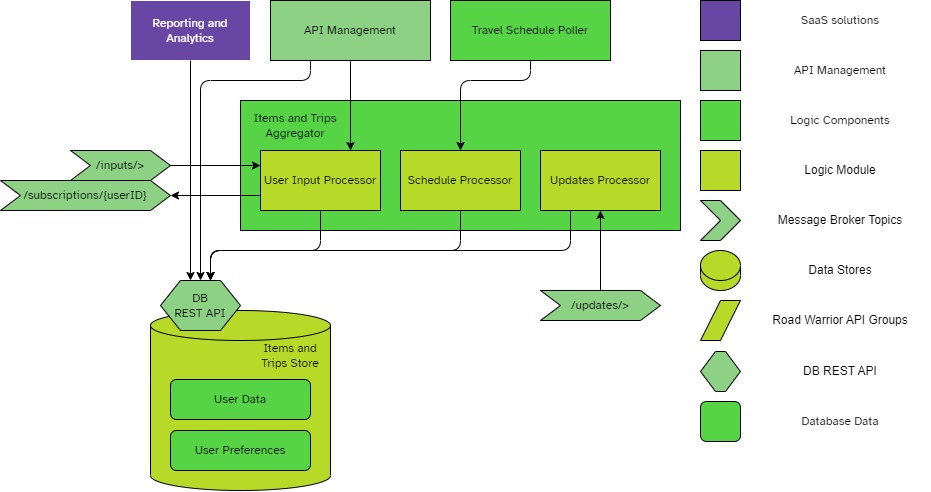

The diagram above was exported from draw.io. Its source (the exported page's mxGraphModel, read from the mxfile embedded in the PNG):
<mxGraphModel dx="1159" dy="703" grid="1" gridSize="10" guides="1" tooltips="1" connect="1" arrows="1" fold="1" page="1" pageScale="1" pageWidth="1169" pageHeight="827" math="0" shadow="0">
  <root>
    <mxCell id="LiBgXqWYtxP09X6zs9mZ-0" />
    <mxCell id="LiBgXqWYtxP09X6zs9mZ-1" parent="LiBgXqWYtxP09X6zs9mZ-0" />
    <mxCell id="LiBgXqWYtxP09X6zs9mZ-2" value="API Management" style="rounded=0;whiteSpace=wrap;html=1;fillColor=#8CD184;strokeColor=#000000;fontFamily=Atkinson Hyperlegible;" vertex="1" parent="LiBgXqWYtxP09X6zs9mZ-1">
      <mxGeometry x="450" y="180" width="160" height="60" as="geometry" />
    </mxCell>
    <mxCell id="LiBgXqWYtxP09X6zs9mZ-3" value="" style="rounded=0;whiteSpace=wrap;html=1;fillColor=#56D446;strokeColor=#000000;fontFamily=Atkinson Hyperlegible;" vertex="1" parent="LiBgXqWYtxP09X6zs9mZ-1">
      <mxGeometry x="420" y="280" width="440" height="130" as="geometry" />
    </mxCell>
    <mxCell id="LiBgXqWYtxP09X6zs9mZ-4" value="&lt;font face=&quot;Atkinson Hyperlegible&quot;&gt;Items and Trips Aggregator&lt;/font&gt;" style="text;html=1;strokeColor=none;fillColor=none;align=center;verticalAlign=middle;whiteSpace=wrap;rounded=0;" vertex="1" parent="LiBgXqWYtxP09X6zs9mZ-1">
      <mxGeometry x="430" y="290" width="90" height="30" as="geometry" />
    </mxCell>
    <mxCell id="LiBgXqWYtxP09X6zs9mZ-5" value="User Input Processor" style="rounded=0;whiteSpace=wrap;html=1;fillColor=#B7D927;strokeColor=#000000;fontFamily=Atkinson Hyperlegible;" vertex="1" parent="LiBgXqWYtxP09X6zs9mZ-1">
      <mxGeometry x="440" y="330" width="120" height="60" as="geometry" />
    </mxCell>
    <mxCell id="LiBgXqWYtxP09X6zs9mZ-6" value="Schedule Processor" style="rounded=0;whiteSpace=wrap;html=1;fillColor=#B7D927;strokeColor=#000000;fontFamily=Atkinson Hyperlegible;" vertex="1" parent="LiBgXqWYtxP09X6zs9mZ-1">
      <mxGeometry x="580" y="330" width="120" height="60" as="geometry" />
    </mxCell>
    <mxCell id="LiBgXqWYtxP09X6zs9mZ-7" value="" style="shape=cylinder3;whiteSpace=wrap;html=1;boundedLbl=1;backgroundOutline=1;size=15;fillColor=#B7D927;strokeColor=#000000;" vertex="1" parent="LiBgXqWYtxP09X6zs9mZ-1">
      <mxGeometry x="330" y="490" width="180" height="180" as="geometry" />
    </mxCell>
    <mxCell id="LiBgXqWYtxP09X6zs9mZ-8" value="&lt;font face=&quot;Atkinson Hyperlegible&quot;&gt;Items and Trips Store&lt;/font&gt;" style="text;html=1;strokeColor=none;fillColor=none;align=center;verticalAlign=middle;whiteSpace=wrap;rounded=0;" vertex="1" parent="LiBgXqWYtxP09X6zs9mZ-1">
      <mxGeometry x="440" y="520" width="60" height="30" as="geometry" />
    </mxCell>
    <mxCell id="LiBgXqWYtxP09X6zs9mZ-9" value="User Data" style="rounded=1;whiteSpace=wrap;html=1;fillColor=#56D446;strokeColor=#000000;fontFamily=Atkinson Hyperlegible;" vertex="1" parent="LiBgXqWYtxP09X6zs9mZ-1">
      <mxGeometry x="350" y="559" width="140" height="40" as="geometry" />
    </mxCell>
    <mxCell id="LiBgXqWYtxP09X6zs9mZ-10" value="User Preferences" style="rounded=1;whiteSpace=wrap;html=1;fillColor=#56D446;strokeColor=#000000;fontFamily=Atkinson Hyperlegible;" vertex="1" parent="LiBgXqWYtxP09X6zs9mZ-1">
      <mxGeometry x="350" y="610" width="140" height="40" as="geometry" />
    </mxCell>
    <mxCell id="LiBgXqWYtxP09X6zs9mZ-11" value="" style="endArrow=classic;html=1;strokeColor=#000000;fontFamily=Atkinson Hyperlegible;exitX=0.5;exitY=1;exitDx=0;exitDy=0;entryX=0.625;entryY=0;entryDx=0;entryDy=0;" edge="1" parent="LiBgXqWYtxP09X6zs9mZ-1" source="LiBgXqWYtxP09X6zs9mZ-5" target="d8ug9BnFZvBBpwoMs58L-0">
      <mxGeometry width="50" height="50" relative="1" as="geometry">
        <mxPoint x="600" y="430" as="sourcePoint" />
        <mxPoint x="650" y="380" as="targetPoint" />
        <Array as="points">
          <mxPoint x="500" y="430" />
          <mxPoint x="390" y="430" />
        </Array>
      </mxGeometry>
    </mxCell>
    <mxCell id="LiBgXqWYtxP09X6zs9mZ-12" value="" style="endArrow=classic;html=1;strokeColor=#000000;fontFamily=Atkinson Hyperlegible;entryX=0.625;entryY=0;entryDx=0;entryDy=0;exitX=0.5;exitY=1;exitDx=0;exitDy=0;" edge="1" parent="LiBgXqWYtxP09X6zs9mZ-1" source="LiBgXqWYtxP09X6zs9mZ-6" target="d8ug9BnFZvBBpwoMs58L-0">
      <mxGeometry width="50" height="50" relative="1" as="geometry">
        <mxPoint x="600" y="430" as="sourcePoint" />
        <mxPoint x="650" y="380" as="targetPoint" />
        <Array as="points">
          <mxPoint x="640" y="430" />
          <mxPoint x="390" y="430" />
        </Array>
      </mxGeometry>
    </mxCell>
    <mxCell id="LiBgXqWYtxP09X6zs9mZ-14" value="" style="endArrow=classic;html=1;strokeColor=#000000;fontFamily=Atkinson Hyperlegible;exitX=0.5;exitY=1;exitDx=0;exitDy=0;entryX=0.75;entryY=0;entryDx=0;entryDy=0;" edge="1" parent="LiBgXqWYtxP09X6zs9mZ-1" source="LiBgXqWYtxP09X6zs9mZ-2" target="LiBgXqWYtxP09X6zs9mZ-5">
      <mxGeometry width="50" height="50" relative="1" as="geometry">
        <mxPoint x="600" y="430" as="sourcePoint" />
        <mxPoint x="650" y="380" as="targetPoint" />
        <Array as="points" />
      </mxGeometry>
    </mxCell>
    <mxCell id="LiBgXqWYtxP09X6zs9mZ-15" value="&lt;font color=&quot;#ffffff&quot;&gt;Reporting and Analytics&lt;/font&gt;" style="rounded=0;whiteSpace=wrap;html=1;fillColor=#6846A3;strokeColor=#FFFFFF;fontFamily=Atkinson Hyperlegible;" vertex="1" parent="LiBgXqWYtxP09X6zs9mZ-1">
      <mxGeometry x="310" y="180" width="120" height="60" as="geometry" />
    </mxCell>
    <mxCell id="nAKS8p5fg4CHA2jmTOox-0" value="&lt;font data-font-src=&quot;https://fonts.googleapis.com/css?family=Atkinson+Hyperlegible&quot; face=&quot;Atkinson Hyperlegible&quot;&gt;/subscriptions/{userID}&lt;/font&gt;" style="shape=step;perimeter=stepPerimeter;whiteSpace=wrap;html=1;fixedSize=1;fillColor=#8CD184;strokeColor=#000000;" vertex="1" parent="LiBgXqWYtxP09X6zs9mZ-1">
      <mxGeometry x="180" y="360" width="170" height="30" as="geometry" />
    </mxCell>
    <mxCell id="1WliRw2b24ab5n4P1ETR-0" value="&lt;font data-font-src=&quot;https://fonts.googleapis.com/css?family=Atkinson+Hyperlegible&quot; face=&quot;Atkinson Hyperlegible&quot;&gt;/inputs/&amp;gt;&lt;/font&gt;" style="shape=step;perimeter=stepPerimeter;whiteSpace=wrap;html=1;fixedSize=1;fillColor=#8CD184;strokeColor=#000000;" vertex="1" parent="LiBgXqWYtxP09X6zs9mZ-1">
      <mxGeometry x="250" y="330" width="100" height="30" as="geometry" />
    </mxCell>
    <mxCell id="d8ug9BnFZvBBpwoMs58L-0" value="DB &lt;br&gt;REST API" style="shape=hexagon;perimeter=hexagonPerimeter2;whiteSpace=wrap;html=1;fixedSize=1;fontFamily=Atkinson Hyperlegible;fillColor=#8CD184;strokeColor=#000000;" vertex="1" parent="LiBgXqWYtxP09X6zs9mZ-1">
      <mxGeometry x="340" y="460" width="80" height="50" as="geometry" />
    </mxCell>
    <mxCell id="d8ug9BnFZvBBpwoMs58L-1" value="" style="endArrow=classic;html=1;strokeColor=#000000;fontFamily=Atkinson Hyperlegible;exitX=0.25;exitY=1;exitDx=0;exitDy=0;entryX=0.5;entryY=0;entryDx=0;entryDy=0;" edge="1" parent="LiBgXqWYtxP09X6zs9mZ-1" source="LiBgXqWYtxP09X6zs9mZ-2" target="d8ug9BnFZvBBpwoMs58L-0">
      <mxGeometry width="50" height="50" relative="1" as="geometry">
        <mxPoint x="510" y="350" as="sourcePoint" />
        <mxPoint x="560" y="300" as="targetPoint" />
        <Array as="points">
          <mxPoint x="490" y="260" />
          <mxPoint x="380" y="260" />
        </Array>
      </mxGeometry>
    </mxCell>
    <mxCell id="TqS6cKr2BxD19I6CPnvM-0" value="Updates Processor" style="rounded=0;whiteSpace=wrap;html=1;fillColor=#B7D927;strokeColor=#000000;fontFamily=Atkinson Hyperlegible;" vertex="1" parent="LiBgXqWYtxP09X6zs9mZ-1">
      <mxGeometry x="720" y="330" width="120" height="60" as="geometry" />
    </mxCell>
    <mxCell id="hKyN_VBdVr-6XSFduFgW-0" value="" style="endArrow=classic;html=1;strokeColor=#000000;fontFamily=Atkinson Hyperlegible;exitX=0.5;exitY=1;exitDx=0;exitDy=0;entryX=0.375;entryY=0;entryDx=0;entryDy=0;" edge="1" parent="LiBgXqWYtxP09X6zs9mZ-1" source="LiBgXqWYtxP09X6zs9mZ-15" target="d8ug9BnFZvBBpwoMs58L-0">
      <mxGeometry width="50" height="50" relative="1" as="geometry">
        <mxPoint x="580" y="440" as="sourcePoint" />
        <mxPoint x="260" y="430" as="targetPoint" />
      </mxGeometry>
    </mxCell>
    <mxCell id="hKyN_VBdVr-6XSFduFgW-3" value="" style="endArrow=classic;html=1;strokeColor=#000000;fontFamily=Atkinson Hyperlegible;exitX=0.25;exitY=1;exitDx=0;exitDy=0;entryX=0.625;entryY=0;entryDx=0;entryDy=0;" edge="1" parent="LiBgXqWYtxP09X6zs9mZ-1" source="TqS6cKr2BxD19I6CPnvM-0" target="d8ug9BnFZvBBpwoMs58L-0">
      <mxGeometry width="50" height="50" relative="1" as="geometry">
        <mxPoint x="590" y="460" as="sourcePoint" />
        <mxPoint x="640" y="410" as="targetPoint" />
        <Array as="points">
          <mxPoint x="750" y="430" />
          <mxPoint x="390" y="430" />
        </Array>
      </mxGeometry>
    </mxCell>
    <mxCell id="hKyN_VBdVr-6XSFduFgW-4" value="" style="endArrow=none;html=1;strokeColor=#000000;fontFamily=Atkinson Hyperlegible;exitX=0;exitY=0.25;exitDx=0;exitDy=0;entryX=1;entryY=0.5;entryDx=0;entryDy=0;endFill=0;startArrow=classic;startFill=1;" edge="1" parent="LiBgXqWYtxP09X6zs9mZ-1" source="LiBgXqWYtxP09X6zs9mZ-5" target="1WliRw2b24ab5n4P1ETR-0">
      <mxGeometry width="50" height="50" relative="1" as="geometry">
        <mxPoint x="590" y="460" as="sourcePoint" />
        <mxPoint x="640" y="410" as="targetPoint" />
        <Array as="points" />
      </mxGeometry>
    </mxCell>
    <mxCell id="hKyN_VBdVr-6XSFduFgW-5" value="" style="endArrow=classic;html=1;strokeColor=#000000;fontFamily=Atkinson Hyperlegible;exitX=0;exitY=0.75;exitDx=0;exitDy=0;entryX=1;entryY=0.5;entryDx=0;entryDy=0;" edge="1" parent="LiBgXqWYtxP09X6zs9mZ-1" source="LiBgXqWYtxP09X6zs9mZ-5" target="nAKS8p5fg4CHA2jmTOox-0">
      <mxGeometry width="50" height="50" relative="1" as="geometry">
        <mxPoint x="460" y="390" as="sourcePoint" />
        <mxPoint x="510" y="340" as="targetPoint" />
      </mxGeometry>
    </mxCell>
    <mxCell id="2aTuOexvPMcMyfMtqVtK-0" value="&lt;font data-font-src=&quot;https://fonts.googleapis.com/css?family=Atkinson+Hyperlegible&quot; face=&quot;Atkinson Hyperlegible&quot;&gt;/updates/&amp;gt;&lt;/font&gt;" style="shape=step;perimeter=stepPerimeter;whiteSpace=wrap;html=1;fixedSize=1;fillColor=#8CD184;strokeColor=#000000;" vertex="1" parent="LiBgXqWYtxP09X6zs9mZ-1">
      <mxGeometry x="720" y="470" width="120" height="30" as="geometry" />
    </mxCell>
    <mxCell id="2aTuOexvPMcMyfMtqVtK-1" value="" style="endArrow=none;html=1;strokeColor=#000000;fontFamily=Atkinson Hyperlegible;exitX=0.5;exitY=1;exitDx=0;exitDy=0;entryX=0.5;entryY=0;entryDx=0;entryDy=0;startArrow=classic;startFill=1;endFill=0;" edge="1" parent="LiBgXqWYtxP09X6zs9mZ-1" source="TqS6cKr2BxD19I6CPnvM-0" target="2aTuOexvPMcMyfMtqVtK-0">
      <mxGeometry width="50" height="50" relative="1" as="geometry">
        <mxPoint x="690" y="430" as="sourcePoint" />
        <mxPoint x="740" y="380" as="targetPoint" />
        <Array as="points" />
      </mxGeometry>
    </mxCell>
    <mxCell id="kCywInvlz_eG41yk6GtR-0" value="Travel Schedule Poller" style="rounded=0;whiteSpace=wrap;html=1;fillColor=#56D446;strokeColor=#000000;fontFamily=Atkinson Hyperlegible;" vertex="1" parent="LiBgXqWYtxP09X6zs9mZ-1">
      <mxGeometry x="630" y="180" width="160" height="60" as="geometry" />
    </mxCell>
    <mxCell id="kCywInvlz_eG41yk6GtR-1" value="" style="endArrow=classic;html=1;strokeColor=#000000;fontFamily=Atkinson Hyperlegible;exitX=0.5;exitY=1;exitDx=0;exitDy=0;entryX=0.5;entryY=0;entryDx=0;entryDy=0;" edge="1" parent="LiBgXqWYtxP09X6zs9mZ-1" source="kCywInvlz_eG41yk6GtR-0" target="LiBgXqWYtxP09X6zs9mZ-6">
      <mxGeometry width="50" height="50" relative="1" as="geometry">
        <mxPoint x="550" y="410" as="sourcePoint" />
        <mxPoint x="600" y="360" as="targetPoint" />
        <Array as="points">
          <mxPoint x="710" y="260" />
          <mxPoint x="640" y="260" />
        </Array>
      </mxGeometry>
    </mxCell>
    <mxCell id="kac9ouXMkYd0Rlo3BeHq-2" value="" style="rounded=0;whiteSpace=wrap;html=1;fillColor=#6846A3;strokeColor=#000000;" vertex="1" parent="LiBgXqWYtxP09X6zs9mZ-1">
      <mxGeometry x="880" y="180" width="40" height="40" as="geometry" />
    </mxCell>
    <mxCell id="kac9ouXMkYd0Rlo3BeHq-3" value="&lt;font data-font-src=&quot;https://fonts.googleapis.com/css?family=Atkinson+Hyperlegible&quot; face=&quot;Atkinson Hyperlegible&quot;&gt;SaaS solutions&lt;/font&gt;" style="text;html=1;strokeColor=none;fillColor=none;align=center;verticalAlign=middle;whiteSpace=wrap;rounded=0;" vertex="1" parent="LiBgXqWYtxP09X6zs9mZ-1">
      <mxGeometry x="930" y="180" width="180" height="40" as="geometry" />
    </mxCell>
    <mxCell id="kac9ouXMkYd0Rlo3BeHq-4" value="" style="rounded=0;whiteSpace=wrap;html=1;fillColor=#8CD184;strokeColor=#000000;" vertex="1" parent="LiBgXqWYtxP09X6zs9mZ-1">
      <mxGeometry x="880" y="230" width="40" height="40" as="geometry" />
    </mxCell>
    <mxCell id="kac9ouXMkYd0Rlo3BeHq-5" value="&lt;font data-font-src=&quot;https://fonts.googleapis.com/css?family=Atkinson+Hyperlegible&quot; face=&quot;Atkinson Hyperlegible&quot;&gt;API Management&lt;/font&gt;" style="text;html=1;strokeColor=none;fillColor=none;align=center;verticalAlign=middle;whiteSpace=wrap;rounded=0;" vertex="1" parent="LiBgXqWYtxP09X6zs9mZ-1">
      <mxGeometry x="930" y="230" width="180" height="40" as="geometry" />
    </mxCell>
    <mxCell id="kac9ouXMkYd0Rlo3BeHq-6" value="" style="rounded=0;whiteSpace=wrap;html=1;fillColor=#56D446;strokeColor=#000000;" vertex="1" parent="LiBgXqWYtxP09X6zs9mZ-1">
      <mxGeometry x="880" y="280" width="40" height="40" as="geometry" />
    </mxCell>
    <mxCell id="kac9ouXMkYd0Rlo3BeHq-7" value="&lt;font data-font-src=&quot;https://fonts.googleapis.com/css?family=Atkinson+Hyperlegible&quot; face=&quot;Atkinson Hyperlegible&quot;&gt;Logic Components&lt;/font&gt;" style="text;html=1;strokeColor=none;fillColor=none;align=center;verticalAlign=middle;whiteSpace=wrap;rounded=0;" vertex="1" parent="LiBgXqWYtxP09X6zs9mZ-1">
      <mxGeometry x="930" y="280" width="180" height="40" as="geometry" />
    </mxCell>
    <mxCell id="kac9ouXMkYd0Rlo3BeHq-8" value="" style="rounded=0;whiteSpace=wrap;html=1;fillColor=#B7D927;strokeColor=#000000;" vertex="1" parent="LiBgXqWYtxP09X6zs9mZ-1">
      <mxGeometry x="880" y="330" width="40" height="40" as="geometry" />
    </mxCell>
    <mxCell id="kac9ouXMkYd0Rlo3BeHq-9" value="Logic Module" style="text;html=1;strokeColor=none;fillColor=none;align=center;verticalAlign=middle;whiteSpace=wrap;rounded=0;" vertex="1" parent="LiBgXqWYtxP09X6zs9mZ-1">
      <mxGeometry x="930" y="330" width="180" height="40" as="geometry" />
    </mxCell>
    <mxCell id="kac9ouXMkYd0Rlo3BeHq-10" value="" style="shape=step;perimeter=stepPerimeter;whiteSpace=wrap;html=1;fixedSize=1;size=20;fillColor=#8CD184;strokeColor=#000000;" vertex="1" parent="LiBgXqWYtxP09X6zs9mZ-1">
      <mxGeometry x="880" y="380" width="40" height="40" as="geometry" />
    </mxCell>
    <mxCell id="kac9ouXMkYd0Rlo3BeHq-11" value="Message Broker Topics" style="text;html=1;strokeColor=none;fillColor=none;align=center;verticalAlign=middle;whiteSpace=wrap;rounded=0;" vertex="1" parent="LiBgXqWYtxP09X6zs9mZ-1">
      <mxGeometry x="930" y="380" width="180" height="40" as="geometry" />
    </mxCell>
    <mxCell id="kac9ouXMkYd0Rlo3BeHq-12" value="Data Stores" style="text;html=1;strokeColor=none;fillColor=none;align=center;verticalAlign=middle;whiteSpace=wrap;rounded=0;" vertex="1" parent="LiBgXqWYtxP09X6zs9mZ-1">
      <mxGeometry x="930" y="430" width="180" height="40" as="geometry" />
    </mxCell>
    <mxCell id="kac9ouXMkYd0Rlo3BeHq-13" value="" style="shape=cylinder3;whiteSpace=wrap;html=1;boundedLbl=1;backgroundOutline=1;size=15;fillColor=#B7D927;strokeColor=#000000;" vertex="1" parent="LiBgXqWYtxP09X6zs9mZ-1">
      <mxGeometry x="880" y="430" width="40" height="40" as="geometry" />
    </mxCell>
    <mxCell id="kac9ouXMkYd0Rlo3BeHq-14" value="" style="shape=parallelogram;perimeter=parallelogramPerimeter;whiteSpace=wrap;html=1;fixedSize=1;fillColor=#B7D927;strokeColor=#000000;" vertex="1" parent="LiBgXqWYtxP09X6zs9mZ-1">
      <mxGeometry x="880" y="480" width="40" height="40" as="geometry" />
    </mxCell>
    <mxCell id="kac9ouXMkYd0Rlo3BeHq-15" value="Road Warrior API Groups" style="text;html=1;strokeColor=none;fillColor=none;align=center;verticalAlign=middle;whiteSpace=wrap;rounded=0;" vertex="1" parent="LiBgXqWYtxP09X6zs9mZ-1">
      <mxGeometry x="930" y="480" width="180" height="40" as="geometry" />
    </mxCell>
    <mxCell id="kac9ouXMkYd0Rlo3BeHq-16" value="" style="shape=hexagon;perimeter=hexagonPerimeter2;whiteSpace=wrap;html=1;fixedSize=1;fontFamily=Atkinson Hyperlegible;fillColor=#8CD184;strokeColor=#000000;size=15;" vertex="1" parent="LiBgXqWYtxP09X6zs9mZ-1">
      <mxGeometry x="880" y="531" width="40" height="40" as="geometry" />
    </mxCell>
    <mxCell id="kac9ouXMkYd0Rlo3BeHq-17" value="DB REST API" style="text;html=1;strokeColor=none;fillColor=none;align=center;verticalAlign=middle;whiteSpace=wrap;rounded=0;" vertex="1" parent="LiBgXqWYtxP09X6zs9mZ-1">
      <mxGeometry x="930" y="531" width="180" height="40" as="geometry" />
    </mxCell>
    <mxCell id="dd-tmv0PNdviv3S7_-xH-0" value="" style="rounded=1;whiteSpace=wrap;html=1;fillColor=#56D446;strokeColor=#000000;fontFamily=Atkinson Hyperlegible;" vertex="1" parent="LiBgXqWYtxP09X6zs9mZ-1">
      <mxGeometry x="880" y="581" width="40" height="40" as="geometry" />
    </mxCell>
    <mxCell id="dd-tmv0PNdviv3S7_-xH-1" value="&lt;font face=&quot;Atkinson Hyperlegible&quot;&gt;Database Data&lt;/font&gt;" style="text;html=1;strokeColor=none;fillColor=none;align=center;verticalAlign=middle;whiteSpace=wrap;rounded=0;" vertex="1" parent="LiBgXqWYtxP09X6zs9mZ-1">
      <mxGeometry x="930" y="581" width="180" height="40" as="geometry" />
    </mxCell>
  </root>
</mxGraphModel>